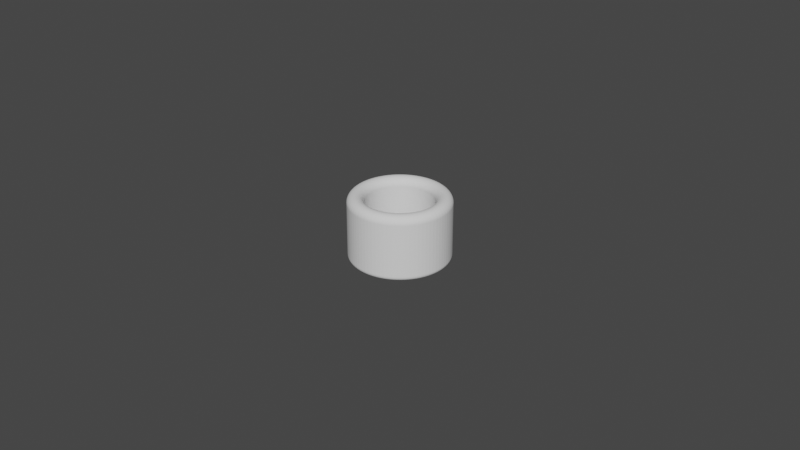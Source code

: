 # Source: Cylinder_ThumbRing_D21.0L20.0T5.0_P.blend  (saved by Blender 4.0.36; exported with 4.5.12 LTS)
import bpy
from mathutils import Matrix  # noqa: F401  (used for matrix-valued properties, if any)

bpy.ops.wm.read_factory_settings(use_empty=True)
scene = bpy.context.scene
scene.name = 'Scene'

# ---- collections
col_collection = bpy.data.collections.new('Collection'); scene.collection.children.link(col_collection)

# ---- world
world_world = bpy.data.worlds.new('World'); scene.world = world_world
world_world.use_nodes = True; world_world.node_tree.nodes.clear()
_N = world_world.node_tree.nodes; _L = world_world.node_tree.links
n0 = _N.new('ShaderNodeOutputWorld'); n0.name = 'World Output'; n0.location = (300, 300)
n1 = _N.new('ShaderNodeBackground'); n1.name = 'Background'; n1.location = (10, 300)
n1.inputs[0].default_value = (0.05088, 0.05088, 0.05088, 1.0)
_L.new(n1.outputs[0], n0.inputs[0])
n0.is_active_output = True
world_world.color = (0.05088, 0.05088, 0.05088)
world_world.use_sun_shadow = False
world_world.sun_shadow_jitter_overblur = 0.0

# ---- meshes
me_cylinder_thumbring_d21_0l20_0t5_0_p = bpy.data.meshes.new('Cylinder_ThumbRing_D21.0L20.0T5.0_P')
me_cylinder_thumbring_d21_0l20_0t5_0_p.from_pydata([(0.0, 0.0105, 0.0), (-0.0008238, 0.01047, 0.0), (-0.001643, 0.01037, 0.0), (-0.002451, 0.01021, 0.0), (-0.003245, 0.009986, 0.0), (-0.004018, 0.009701, 0.0), (-0.004767, 0.009356, 0.0), (-0.005486, 0.008953, 0.0), (-0.006172, 0.008495, 0.0), (-0.006819, 0.007984, 0.0), (-0.007425, 0.007425, 0.0), (-0.007984, 0.006819, 0.0), (-0.008495, 0.006172, 0.0), (-0.008953, 0.005486, 0.0), (-0.009356, 0.004767, 0.0), (-0.009701, 0.004018, 0.0), (-0.009986, 0.003245, 0.0), (-0.01021, 0.002451, 0.0), (-0.01037, 0.001643, 0.0), (-0.01047, 0.0008238, 0.0), (-0.0105, 0.0, 0.0), (-0.01047, -0.0008238, 0.0), (-0.01037, -0.001643, 0.0), (-0.01021, -0.002451, 0.0), (-0.009986, -0.003245, 0.0), (-0.009701, -0.004018, 0.0), (-0.009356, -0.004767, 0.0), (-0.008953, -0.005486, 0.0), (-0.008495, -0.006172, 0.0), (-0.007984, -0.006819, 0.0), (-0.007425, -0.007425, 0.0), (-0.006819, -0.007984, 0.0), (-0.006172, -0.008495, 0.0), (-0.005486, -0.008953, 0.0), (-0.004767, -0.009356, 0.0), (-0.004018, -0.009701, 0.0), (-0.003245, -0.009986, 0.0), (-0.002451, -0.01021, 0.0), (-0.001643, -0.01037, 0.0), (-0.0008238, -0.01047, 0.0), (0.0, -0.0105, 0.0), (0.0008238, -0.01047, 0.0), (0.001643, -0.01037, 0.0), (0.002451, -0.01021, 0.0), (0.003245, -0.009986, 0.0), (0.004018, -0.009701, 0.0), (0.004767, -0.009356, 0.0), (0.005486, -0.008953, 0.0), (0.006172, -0.008495, 0.0), (0.006819, -0.007984, 0.0), (0.007425, -0.007425, 0.0), (0.007984, -0.006819, 0.0), (0.008495, -0.006172, 0.0), (0.008953, -0.005486, 0.0), (0.009356, -0.004767, 0.0), (0.009701, -0.004018, 0.0), (0.009986, -0.003245, 0.0), (0.01021, -0.002451, 0.0), (0.01037, -0.001643, 0.0), (0.01047, -0.0008238, 0.0), (0.0105, 0.0, 0.0), (0.01047, 0.0008238, 0.0), (0.01037, 0.001643, 0.0), (0.01021, 0.002451, 0.0), (0.009986, 0.003245, 0.0), (0.009701, 0.004018, 0.0), (0.009356, 0.004767, 0.0), (0.008953, 0.005486, 0.0), (0.008495, 0.006172, 0.0), (0.007984, 0.006819, 0.0), (0.007425, 0.007425, 0.0), (0.006819, 0.007984, 0.0), (0.006172, 0.008495, 0.0), (0.005486, 0.008953, 0.0), (0.004767, 0.009356, 0.0), (0.004018, 0.009701, 0.0), (0.003245, 0.009986, 0.0), (0.002451, 0.01021, 0.0), (0.001643, 0.01037, 0.0), (0.0008238, 0.01047, 0.0), (0.0, 0.0155, 0.0), (-0.001216, 0.01545, 0.0), (-0.002425, 0.01531, 0.0), (-0.003618, 0.01507, 0.0), (-0.00479, 0.01474, 0.0), (-0.005932, 0.01432, 0.0), (-0.007037, 0.01381, 0.0), (-0.008099, 0.01322, 0.0), (-0.009111, 0.01254, 0.0), (-0.01007, 0.01179, 0.0), (-0.01096, 0.01096, 0.0), (-0.01179, 0.01007, 0.0), (-0.01254, 0.009111, 0.0), (-0.01322, 0.008099, 0.0), (-0.01381, 0.007037, 0.0), (-0.01432, 0.005932, 0.0), (-0.01474, 0.00479, 0.0), (-0.01507, 0.003618, 0.0), (-0.01531, 0.002425, 0.0), (-0.01545, 0.001216, 0.0), (-0.0155, 0.0, 0.0), (-0.01545, -0.001216, 0.0), (-0.01531, -0.002425, 0.0), (-0.01507, -0.003618, 0.0), (-0.01474, -0.00479, 0.0), (-0.01432, -0.005932, 0.0), (-0.01381, -0.007037, 0.0), (-0.01322, -0.008099, 0.0), (-0.01254, -0.009111, 0.0), (-0.01179, -0.01007, 0.0), (-0.01096, -0.01096, 0.0), (-0.01007, -0.01179, 0.0), (-0.009111, -0.01254, 0.0), (-0.008099, -0.01322, 0.0), (-0.007037, -0.01381, 0.0), (-0.005932, -0.01432, 0.0), (-0.00479, -0.01474, 0.0), (-0.003618, -0.01507, 0.0), (-0.002425, -0.01531, 0.0), (-0.001216, -0.01545, 0.0), (0.0, -0.0155, 0.0), (0.001216, -0.01545, 0.0), (0.002425, -0.01531, 0.0), (0.003618, -0.01507, 0.0), (0.00479, -0.01474, 0.0), (0.005932, -0.01432, 0.0), (0.007037, -0.01381, 0.0), (0.008099, -0.01322, 0.0), (0.009111, -0.01254, 0.0), (0.01007, -0.01179, 0.0), (0.01096, -0.01096, 0.0), (0.01179, -0.01007, 0.0), (0.01254, -0.009111, 0.0), (0.01322, -0.008099, 0.0), (0.01381, -0.007037, 0.0), (0.01432, -0.005932, 0.0), (0.01474, -0.00479, 0.0), (0.01507, -0.003618, 0.0), (0.01531, -0.002425, 0.0), (0.01545, -0.001216, 0.0), (0.0155, 0.0, 0.0), (0.01545, 0.001216, 0.0), (0.01531, 0.002425, 0.0), (0.01507, 0.003618, 0.0), (0.01474, 0.00479, 0.0), (0.01432, 0.005932, 0.0), (0.01381, 0.007037, 0.0), (0.01322, 0.008099, 0.0), (0.01254, 0.009111, 0.0), (0.01179, 0.01007, 0.0), (0.01096, 0.01096, 0.0), (0.01007, 0.01179, 0.0), (0.009111, 0.01254, 0.0), (0.008099, 0.01322, 0.0), (0.007037, 0.01381, 0.0), (0.005932, 0.01432, 0.0), (0.00479, 0.01474, 0.0), (0.003618, 0.01507, 0.0), (0.002425, 0.01531, 0.0), (0.001216, 0.01545, 0.0)], [], [(79, 159, 80, 0), (78, 158, 159, 79), (77, 157, 158, 78), (76, 156, 157, 77), (75, 155, 156, 76), (74, 154, 155, 75), (73, 153, 154, 74), (72, 152, 153, 73), (71, 151, 152, 72), (70, 150, 151, 71), (69, 149, 150, 70), (68, 148, 149, 69), (67, 147, 148, 68), (66, 146, 147, 67), (65, 145, 146, 66), (64, 144, 145, 65), (63, 143, 144, 64), (62, 142, 143, 63), (61, 141, 142, 62), (60, 140, 141, 61), (59, 139, 140, 60), (58, 138, 139, 59), (57, 137, 138, 58), (56, 136, 137, 57), (55, 135, 136, 56), (54, 134, 135, 55), (53, 133, 134, 54), (52, 132, 133, 53), (51, 131, 132, 52), (50, 130, 131, 51), (49, 129, 130, 50), (48, 128, 129, 49), (47, 127, 128, 48), (46, 126, 127, 47), (45, 125, 126, 46), (44, 124, 125, 45), (43, 123, 124, 44), (42, 122, 123, 43), (41, 121, 122, 42), (40, 120, 121, 41), (39, 119, 120, 40), (38, 118, 119, 39), (37, 117, 118, 38), (36, 116, 117, 37), (35, 115, 116, 36), (34, 114, 115, 35), (33, 113, 114, 34), (32, 112, 113, 33), (31, 111, 112, 32), (30, 110, 111, 31), (29, 109, 110, 30), (28, 108, 109, 29), (27, 107, 108, 28), (26, 106, 107, 27), (25, 105, 106, 26), (24, 104, 105, 25), (23, 103, 104, 24), (22, 102, 103, 23), (21, 101, 102, 22), (20, 100, 101, 21), (19, 99, 100, 20), (18, 98, 99, 19), (17, 97, 98, 18), (16, 96, 97, 17), (15, 95, 96, 16), (14, 94, 95, 15), (13, 93, 94, 14), (12, 92, 93, 13), (11, 91, 92, 12), (10, 90, 91, 11), (9, 89, 90, 10), (8, 88, 89, 9), (7, 87, 88, 8), (6, 86, 87, 7), (5, 85, 86, 6), (4, 84, 85, 5), (3, 83, 84, 4), (2, 82, 83, 3), (1, 81, 82, 2), (0, 80, 81, 1)])
_uv = me_cylinder_thumbring_d21_0l20_0t5_0_p.uv_layers.new(name='UVMap')
_uv.uv.foreach_set('vector', [0.0, 0.0, 0.0, 0.0, 0.0, 0.0, 0.0, 0.0, 0.0, 0.0, 0.0, 0.0, 0.0, 0.0, 0.0, 0.0, 0.0, 0.0, 0.0, 0.0, 0.0, 0.0, 0.0, 0.0, 0.0, 0.0, 0.0, 0.0, 0.0, 0.0, 0.0, 0.0, 0.0, 0.0, 0.0, 0.0, 0.0, 0.0, 0.0, 0.0, 0.0, 0.0, 0.0, 0.0, 0.0, 0.0, 0.0, 0.0, 0.0, 0.0, 0.0, 0.0, 0.0, 0.0, 0.0, 0.0, 0.0, 0.0, 0.0, 0.0, 0.0, 0.0, 0.0, 0.0, 0.0, 0.0, 0.0, 0.0, 0.0, 0.0, 0.0, 0.0, 0.0, 0.0, 0.0, 0.0, 0.0, 0.0, 0.0, 0.0, 0.0, 0.0, 0.0, 0.0, 0.0, 0.0, 0.0, 0.0, 0.0, 0.0, 0.0, 0.0, 0.0, 0.0, 0.0, 0.0, 0.0, 0.0, 0.0, 0.0, 0.0, 0.0, 0.0, 0.0, 0.0, 0.0, 0.0, 0.0, 0.0, 0.0, 0.0, 0.0, 0.0, 0.0, 0.0, 0.0, 0.0, 0.0, 0.0, 0.0, 0.0, 0.0, 0.0, 0.0, 0.0, 0.0, 0.0, 0.0, 0.0, 0.0, 0.0, 0.0, 0.0, 0.0, 0.0, 0.0, 0.0, 0.0, 0.0, 0.0, 0.0, 0.0, 0.0, 0.0, 0.0, 0.0, 0.0, 0.0, 0.0, 0.0, 0.0, 0.0, 0.0, 0.0, 0.0, 0.0, 0.0, 0.0, 0.0, 0.0, 0.0, 0.0, 0.0, 0.0, 0.0, 0.0, 0.0, 0.0, 0.0, 0.0, 0.0, 0.0, 0.0, 0.0, 0.0, 0.0, 0.0, 0.0, 0.0, 0.0, 0.0, 0.0, 0.0, 0.0, 0.0, 0.0, 0.0, 0.0, 0.0, 0.0, 0.0, 0.0, 0.0, 0.0, 0.0, 0.0, 0.0, 0.0, 0.0, 0.0, 0.0, 0.0, 0.0, 0.0, 0.0, 0.0, 0.0, 0.0, 0.0, 0.0, 0.0, 0.0, 0.0, 0.0, 0.0, 0.0, 0.0, 0.0, 0.0, 0.0, 0.0, 0.0, 0.0, 0.0, 0.0, 0.0, 0.0, 0.0, 0.0, 0.0, 0.0, 0.0, 0.0, 0.0, 0.0, 0.0, 0.0, 0.0, 0.0, 0.0, 0.0, 0.0, 0.0, 0.0, 0.0, 0.0, 0.0, 0.0, 0.0, 0.0, 0.0, 0.0, 0.0, 0.0, 0.0, 0.0, 0.0, 0.0, 0.0, 0.0, 0.0, 0.0, 0.0, 0.0, 0.0, 0.0, 0.0, 0.0, 0.0, 0.0, 0.0, 0.0, 0.0, 0.0, 0.0, 0.0, 0.0, 0.0, 0.0, 0.0, 0.0, 0.0, 0.0, 0.0, 0.0, 0.0, 0.0, 0.0, 0.0, 0.0, 0.0, 0.0, 0.0, 0.0, 0.0, 0.0, 0.0, 0.0, 0.0, 0.0, 0.0, 0.0, 0.0, 0.0, 0.0, 0.0, 0.0, 0.0, 0.0, 0.0, 0.0, 0.0, 0.0, 0.0, 0.0, 0.0, 0.0, 0.0, 0.0, 0.0, 0.0, 0.0, 0.0, 0.0, 0.0, 0.0, 0.0, 0.0, 0.0, 0.0, 0.0, 0.0, 0.0, 0.0, 0.0, 0.0, 0.0, 0.0, 0.0, 0.0, 0.0, 0.0, 0.0, 0.0, 0.0, 0.0, 0.0, 0.0, 0.0, 0.0, 0.0, 0.0, 0.0, 0.0, 0.0, 0.0, 0.0, 0.0, 0.0, 0.0, 0.0, 0.0, 0.0, 0.0, 0.0, 0.0, 0.0, 0.0, 0.0, 0.0, 0.0, 0.0, 0.0, 0.0, 0.0, 0.0, 0.0, 0.0, 0.0, 0.0, 0.0, 0.0, 0.0, 0.0, 0.0, 0.0, 0.0, 0.0, 0.0, 0.0, 0.0, 0.0, 0.0, 0.0, 0.0, 0.0, 0.0, 0.0, 0.0, 0.0, 0.0, 0.0, 0.0, 0.0, 0.0, 0.0, 0.0, 0.0, 0.0, 0.0, 0.0, 0.0, 0.0, 0.0, 0.0, 0.0, 0.0, 0.0, 0.0, 0.0, 0.0, 0.0, 0.0, 0.0, 0.0, 0.0, 0.0, 0.0, 0.0, 0.0, 0.0, 0.0, 0.0, 0.0, 0.0, 0.0, 0.0, 0.0, 0.0, 0.0, 0.0, 0.0, 0.0, 0.0, 0.0, 0.0, 0.0, 0.0, 0.0, 0.0, 0.0, 0.0, 0.0, 0.0, 0.0, 0.0, 0.0, 0.0, 0.0, 0.0, 0.0, 0.0, 0.0, 0.0, 0.0, 0.0, 0.0, 0.0, 0.0, 0.0, 0.0, 0.0, 0.0, 0.0, 0.0, 0.0, 0.0, 0.0, 0.0, 0.0, 0.0, 0.0, 0.0, 0.0, 0.0, 0.0, 0.0, 0.0, 0.0, 0.0, 0.0, 0.0, 0.0, 0.0, 0.0, 0.0, 0.0, 0.0, 0.0, 0.0, 0.0, 0.0, 0.0, 0.0, 0.0, 0.0, 0.0, 0.0, 0.0, 0.0, 0.0, 0.0, 0.0, 0.0, 0.0, 0.0, 0.0, 0.0, 0.0, 0.0, 0.0, 0.0, 0.0, 0.0, 0.0, 0.0, 0.0, 0.0, 0.0, 0.0, 0.0, 0.0, 0.0, 0.0, 0.0, 0.0, 0.0, 0.0, 0.0, 0.0, 0.0, 0.0, 0.0, 0.0, 0.0, 0.0, 0.0, 0.0, 0.0, 0.0, 0.0, 0.0, 0.0, 0.0, 0.0, 0.0, 0.0, 0.0, 0.0, 0.0, 0.0, 0.0, 0.0, 0.0, 0.0, 0.0, 0.0, 0.0, 0.0, 0.0, 0.0, 0.0, 0.0, 0.0, 0.0, 0.0, 0.0, 0.0, 0.0, 0.0, 0.0, 0.0, 0.0, 0.0, 0.0, 0.0, 0.0, 0.0, 0.0, 0.0, 0.0, 0.0, 0.0, 0.0, 0.0, 0.0, 0.0, 0.0, 0.0, 0.0, 0.0, 0.0, 0.0, 0.0, 0.0, 0.0, 0.0, 0.0, 0.0, 0.0, 0.0, 0.0, 0.0, 0.0, 0.0, 0.0, 0.0, 0.0, 0.0, 0.0, 0.0, 0.0, 0.0, 0.0, 0.0, 0.0, 0.0, 0.0, 0.0, 0.0, 0.0, 0.0, 0.0, 0.0, 0.0, 0.0, 0.0, 0.0, 0.0, 0.0])
me_cylinder_thumbring_d21_0l20_0t5_0_p.update()

# ---- objects
ob_cylinder_thumbring_d21_0l20_0t5_0_p = bpy.data.objects.new('Cylinder_ThumbRing_D21.0L20.0T5.0_P', me_cylinder_thumbring_d21_0l20_0t5_0_p)

# ---- transforms, parenting, visibility, modifiers, constraints
ob_cylinder_thumbring_d21_0l20_0t5_0_p.location = (0.0, 0.0, 0.02)
_m = ob_cylinder_thumbring_d21_0l20_0t5_0_p.modifiers.new('Solidify', 'SOLIDIFY')
_m.solidify_mode = 'NON_MANIFOLD'
_m.thickness = 0.0208
_m.thickness_clamp = 0.045
_m.nonmanifold_thickness_mode = 'EVEN'
_m.nonmanifold_boundary_mode = 'ROUND'
_m = ob_cylinder_thumbring_d21_0l20_0t5_0_p.modifiers.new('Bevel', 'BEVEL')
_m.segments = 12
_m.angle_limit = 0.2618
_m.offset_type = 'DEPTH'

# ---- collection membership
scene.collection.objects.link(ob_cylinder_thumbring_d21_0l20_0t5_0_p)

# ---- scene / render settings (as saved in the file)
scene.frame_start = 1; scene.frame_end = 250; scene.frame_set(1)
scene.render.engine = 'BLENDER_EEVEE_NEXT'
scene.cycles.sampling_pattern = 'TABULATED_SOBOL'
scene.cycles.use_light_tree = False
scene.view_settings.view_transform = 'Filmic'
bpy.context.view_layer.update()

# ---- added for rendering (the .blend has no active camera and no usable light): camera, sun
cam_auto = bpy.data.cameras.new('AutoCamera')
cam_auto.lens = 50.0
cam_auto.sensor_width = 36.0
cam_auto.clip_end = 1000.0
ob_auto_camera = bpy.data.objects.new('AutoCamera', cam_auto)
scene.collection.objects.link(ob_auto_camera)
ob_auto_camera.location = (0.185045, -0.222054, 0.158015)
ob_auto_camera.rotation_euler = (1.09748, -7.21219e-08, 0.694738)
scene.camera = ob_auto_camera
light_auto_sun = bpy.data.lights.new('AutoSun', 'SUN')
light_auto_sun.energy = 3.0
light_auto_sun.angle = 0.0523599
ob_auto_sun = bpy.data.objects.new('AutoSun', light_auto_sun)
scene.collection.objects.link(ob_auto_sun)
ob_auto_sun.rotation_euler = (0.872665, 0.174533, 0.523599)
bpy.context.view_layer.update()

